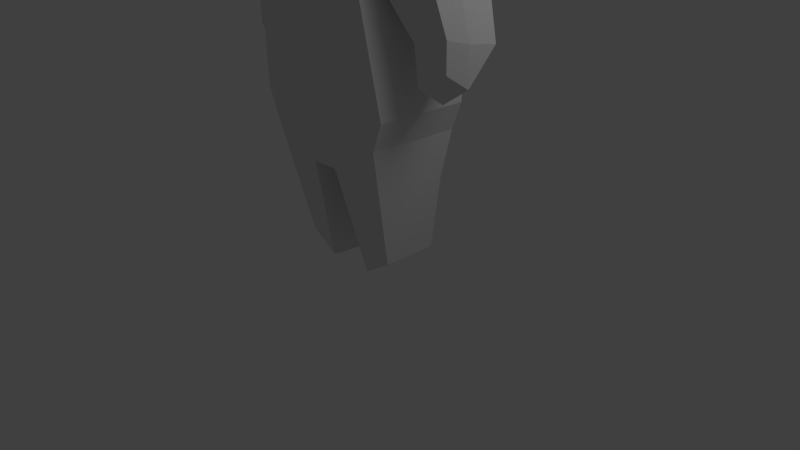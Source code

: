 # Source: smallchar.blend  (saved by Blender 2.65.0; exported with 4.5.12 LTS)
import bpy
from mathutils import Matrix  # noqa: F401  (used for matrix-valued properties, if any)

bpy.ops.wm.read_factory_settings(use_empty=True)
scene = bpy.context.scene
scene.name = 'Scene'

# ---- collections
col_collection_1 = bpy.data.collections.new('Collection 1'); scene.collection.children.link(col_collection_1)

# ---- materials (node trees are filled in below, after node groups)
mat_material = bpy.data.materials.new('Material')
mat_material.alpha_threshold = 0.0
mat_material.use_transparent_shadow = False
mat_material.roughness = 0.5
mat_material.line_color = (0.0, 0.0, 0.0, 1.0)

# ---- material node trees

# ---- world
world_world = bpy.data.worlds.new('World'); scene.world = world_world
world_world.color = (0.05088, 0.05088, 0.05088)
world_world.use_sun_shadow = False
world_world.sun_shadow_jitter_overblur = 0.0
world_world.cycles.sampling_method = 'MANUAL'
world_world.cycles.sample_map_resolution = 256

# ---- cameras
cam_camera = bpy.data.cameras.new('Camera')
cam_camera.clip_end = 100.0
cam_camera.lens = 35.0
cam_camera.sensor_width = 32.0
cam_camera.sensor_height = 18.0
cam_camera.ortho_scale = 7.314
cam_camera.dof.focus_distance = 0.0
cam_camera.dof.aperture_fstop = 128.0

# ---- lights
light_lamp = bpy.data.lights.new('Lamp', 'POINT')
light_lamp.transmission_factor = 0.0
light_lamp.cutoff_distance = 30.0
light_lamp.energy = 100.0
light_lamp.shadow_buffer_clip_start = 1.001
light_lamp.shadow_soft_size = 1.0
light_lamp.shadow_maximum_resolution = 0.006
light_lamp.use_absolute_resolution = True
light_lamp.cycles.use_multiple_importance_sampling = False

# ---- meshes
me_cube = bpy.data.meshes.new('Cube')
me_cube.from_pydata([(0.8873, 0.8044, 5.525), (0.8873, -0.8176, 5.202), (1.0, 1.074, 7.709), (1.0, -1.025, 7.202), (0.0, 1.023, 5.525), (0.0, -1.002, 5.202), (0.0, 1.293, 7.709), (-5.364e-07, -1.26, 7.202), (1.0, 0.826, 6.202), (1.0, -1.025, 6.042), (-2.682e-07, -1.26, 6.042), (2.086e-07, 1.044, 6.202), (0.0, 0.008413, 7.694), (0.1474, -0.01884, 1.408), (1.131, 0.008413, 7.633), (1.018, 0.004203, 5.202), (1.131, -0.09952, 6.122), (0.5102, 0.004203, 5.15), (5.96e-08, -0.4238, 5.142), (1.192e-07, 0.4741, 5.145), (0.0, -0.7177, 1.45), (0.5102, 0.004203, 4.962), (5.96e-08, -0.4238, 5.003), (1.192e-07, 0.4741, 5.006), (0.5251, -0.3939, 5.004), (0.4968, 0.4773, 4.969), (0.5251, -0.3939, 5.193), (0.4968, 0.4773, 5.157), (0.7562, -0.01884, 4.867), (0.0, -0.7641, 4.807), (0.0, 0.7993, 4.934), (0.789, -0.7121, 4.81), (0.7264, 0.7543, 4.876), (0.7562, -0.01884, 3.88), (0.0, -0.9098, 3.848), (0.0, 1.093, 4.003), (0.789, -0.8578, 3.851), (0.7264, 1.024, 3.945), (0.9594, -0.01884, 2.153), (0.0, -1.062, 2.346), (0.0, 1.049, 2.422), (0.9922, -0.7132, 2.199), (0.9297, 0.5895, 2.121), (0.8234, -0.01884, 1.793), (0.0, -0.7652, 1.835), (0.0, 0.5839, 1.819), (0.8562, -0.7132, 1.838), (0.7937, 0.5895, 1.761), (0.0, 0.5839, 1.434), (0.1802, -0.7132, 1.453), (0.1176, 0.5895, 1.375), (0.2968, 0.0003395, -0.002407), (0.6749, 0.0003395, 0.2436), (0.6932, -0.3874, 0.2689), (0.6583, 0.3804, 0.2255), (0.3152, -0.3874, 0.02291), (0.2802, 0.3804, -0.0205), (1.441, -0.101, 3.92), (1.416, -0.4829, 3.91), (1.407, 0.394, 3.903), (0.9192, -0.08015, 3.575), (0.8491, -0.5373, 3.577), (1.031, 0.5602, 3.589), (1.638, -0.07789, 3.047), (1.582, -0.3471, 3.127), (1.671, 0.2918, 2.988), (1.233, -0.08699, 2.913), (1.186, -0.4087, 3.03), (1.313, 0.3874, 2.83), (1.638, -0.07789, 2.571), (1.582, -0.3471, 2.767), (1.289, -0.08699, 2.33), (1.242, -0.4087, 2.563), (0.2048, -0.01146, 0.877), (0.2321, -0.5872, 0.9146), (0.7663, -0.01146, 1.197), (0.7935, -0.5872, 1.235), (0.7416, 0.4519, 1.17), (0.1802, 0.4519, 0.8502), (0.0, -0.02593, 1.442), (1.152, -0.05994, 4.573), (1.133, -0.5956, 4.53), (1.165, 0.5742, 4.569)], [], [(16, 14, 3, 9), (50, 48, 45, 47), (14, 12, 7, 3), (9, 3, 7, 10), (8, 0, 4, 11), (15, 16, 9, 1), (1, 9, 10, 5), (2, 8, 11, 6), (8, 2, 14, 16), (22, 24, 26, 18), (0, 8, 16, 15), (2, 6, 12, 14), (76, 75, 43, 46), (15, 1, 5, 18, 26, 17), (0, 15, 17, 27, 19, 4), (44, 20, 49, 46), (25, 23, 19, 27), (74, 73, 51, 55), (21, 25, 27, 17), (24, 21, 17, 26), (32, 30, 23, 25), (22, 29, 31, 24), (31, 28, 21, 24), (28, 32, 25, 21), (29, 34, 36, 31), (31, 36, 61, 58, 81), (37, 35, 30, 32), (81, 80, 28, 31), (42, 40, 35, 37), (41, 38, 33, 36), (34, 39, 41, 36), (38, 42, 37, 33), (43, 47, 42, 38), (47, 45, 40, 42), (46, 43, 38, 41), (39, 44, 46, 41), (51, 56, 54, 52), (55, 51, 52, 53), (78, 77, 54, 56), (73, 78, 56, 51), (76, 74, 55, 53), (75, 77, 47, 43), (64, 63, 57, 58), (58, 61, 67, 64), (36, 33, 60, 61), (80, 82, 32, 28), (37, 32, 82, 59, 62), (33, 37, 62, 60), (67, 66, 71, 72), (60, 62, 68, 66), (61, 60, 66, 67), (62, 59, 65, 68), (63, 65, 59, 57), (64, 67, 72, 70), (70, 69, 63, 64), (53, 52, 75, 76), (49, 13, 73, 74), (50, 47, 77, 78), (13, 50, 78, 73), (46, 49, 74, 76), (52, 54, 77, 75), (69, 65, 63), (72, 71, 69, 70), (66, 68, 71), (68, 65, 69, 71), (20, 79, 13, 49), (50, 13, 79, 48), (58, 57, 80, 81), (57, 59, 82, 80)])
me_cube.materials.append(mat_material)
me_cube.use_remesh_preserve_volume = False
me_cube.use_remesh_preserve_attributes = False
me_cube.use_mirror_vertex_groups = False
me_cube.update()
arm_armature = bpy.data.armatures.new('Armature')  # bones are not reproduced

# ---- objects
ob_armature = bpy.data.objects.new('Armature', arm_armature)
ob_cube = bpy.data.objects.new('Cube', me_cube)
ob_lamp = bpy.data.objects.new('Lamp', light_lamp)
ob_camera = bpy.data.objects.new('Camera', cam_camera)

# ---- transforms, parenting, visibility, modifiers, constraints
ob_armature.location = (0.0, -0.02593, 1.442)
ob_armature.scale = (-5.882, 5.882, 5.882)
ob_armature.show_in_front = True
ob_armature.lineart.crease_threshold = 0.0
ob_cube.location = (0.0, 0.0, 0.0)
ob_cube.lock_rotations_4d = False
ob_cube.empty_display_type = 'ARROWS'
ob_cube.lineart.crease_threshold = 0.0
_m = ob_cube.modifiers.new('Mirror', 'MIRROR')
_m.use_clip = True
ob_lamp.location = (4.076, 1.005, 5.904)
ob_lamp.rotation_euler = (0.6503, 0.05522, 1.866)
ob_lamp.lock_rotations_4d = False
ob_lamp.empty_display_type = 'ARROWS'
ob_lamp.color = (0.0, 0.0, 0.0, 0.0)
ob_lamp.lineart.crease_threshold = 0.0
ob_camera.location = (7.481, -6.508, 5.344)
ob_camera.rotation_euler = (1.109, 0.01082, 0.8149)
ob_camera.lock_rotations_4d = False
ob_camera.empty_display_type = 'ARROWS'
ob_camera.color = (0.0, 0.0, 0.0, 0.0)
ob_camera.display_type = 'WIRE'
ob_camera.lineart.crease_threshold = 0.0

# ---- collection membership
col_collection_1.objects.link(ob_armature)
col_collection_1.objects.link(ob_cube)
col_collection_1.objects.link(ob_lamp)
col_collection_1.objects.link(ob_camera)

# ---- scene / render settings (as saved in the file)
scene.camera = ob_camera
scene.frame_start = 1; scene.frame_end = 250; scene.frame_set(1)
scene.render.engine = 'BLENDER_EEVEE_NEXT'
scene.render.image_settings.color_mode = 'RGB'
scene.render.image_settings.compression = 90
scene.render.resolution_percentage = 50
scene.render.dither_intensity = 0.0
scene.render.bake_margin = 2
scene.render.bake_bias = 0.0
scene.cycles.use_denoising = False
scene.cycles.samples = 10
scene.cycles.sampling_pattern = 'TABULATED_SOBOL'
scene.cycles.light_sampling_threshold = 0.0
scene.cycles.use_adaptive_sampling = False
scene.cycles.use_light_tree = False
scene.cycles.blur_glossy = 0.0
scene.cycles.volume_bounces = 1
scene.cycles.pixel_filter_type = 'GAUSSIAN'
scene.cycles.sample_clamp_indirect = 0.0
scene.view_settings.view_transform = 'Standard'
bpy.context.view_layer.update()
